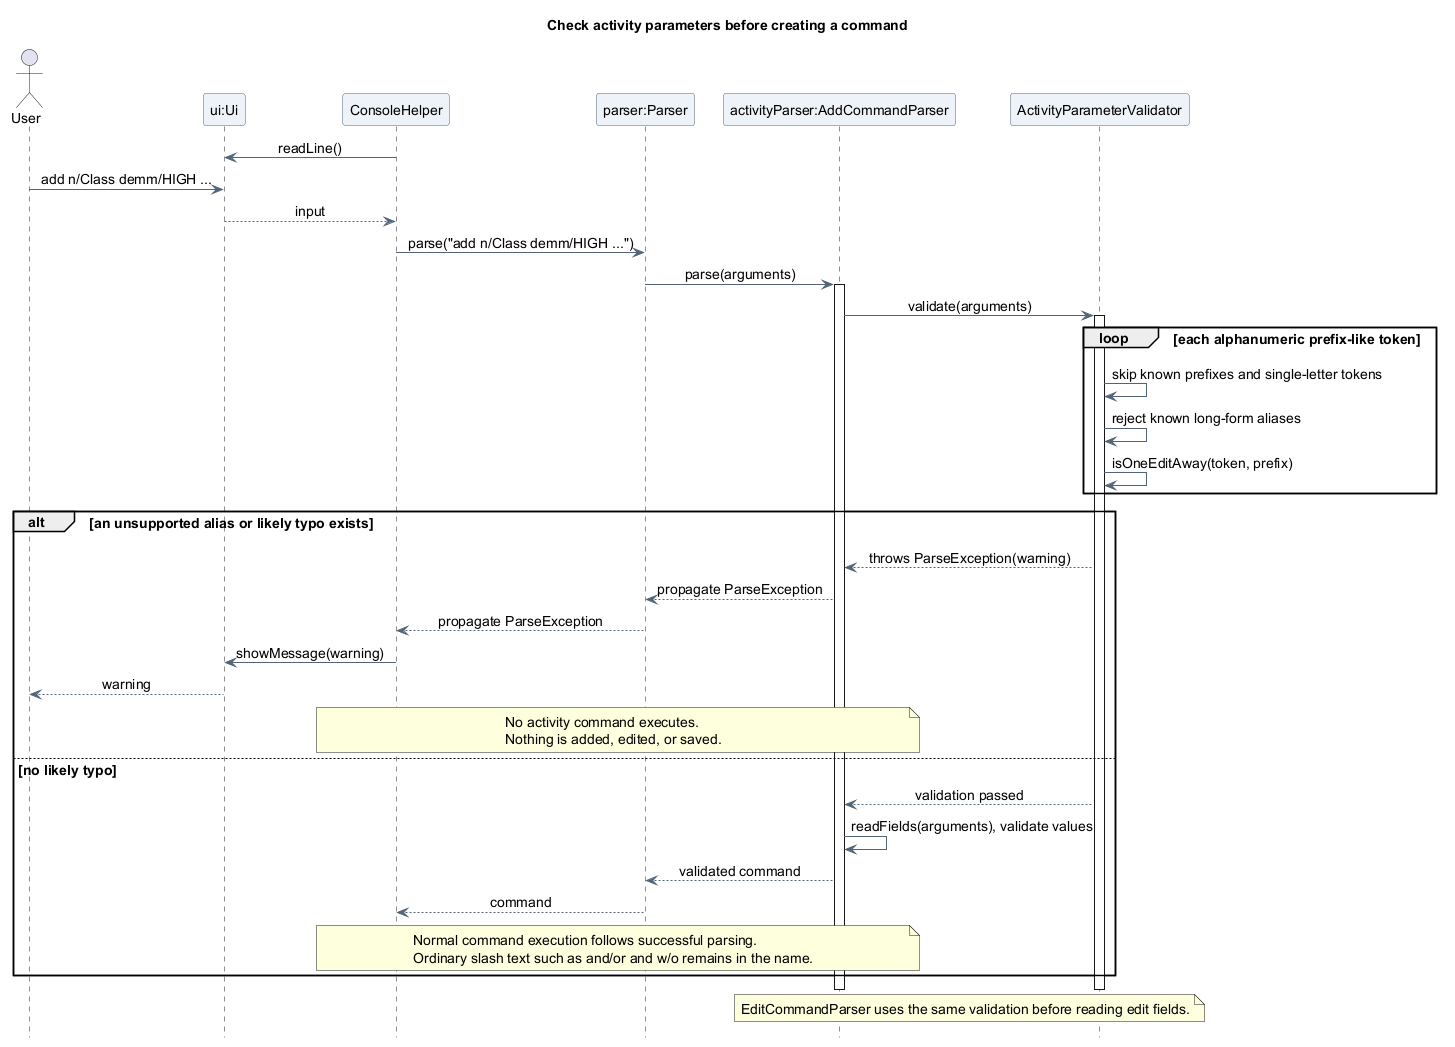

The diagram above was rendered by PlantUML. Its source (embedded in the PNG):
@startuml
title Check activity parameters before creating a command
skinparam backgroundColor white
skinparam shadowing false
skinparam defaultFontName SansSerif
skinparam defaultFontSize 14
skinparam ParticipantBackgroundColor #EDF3F8
skinparam ParticipantBorderColor #526477
skinparam ArrowColor #526477
skinparam sequenceMessageAlign center
hide footbox

actor "User" as User
participant "ui:Ui" as UI
participant ConsoleHelper as Console
participant "parser:Parser" as Parser
participant "activityParser:AddCommandParser" as Fields
participant ActivityParameterValidator as Validator

Console -> UI : readLine()
User -> UI : add n/Class demm/HIGH ...
UI --> Console : input

Console -> Parser : parse("add n/Class demm/HIGH ...")
Parser -> Fields : parse(arguments)
activate Fields
Fields -> Validator : validate(arguments)
activate Validator
loop each alphanumeric prefix-like token
  Validator -> Validator : skip known prefixes and single-letter tokens
  Validator -> Validator : reject known long-form aliases
  Validator -> Validator : isOneEditAway(token, prefix)
end
alt an unsupported alias or likely typo exists
  Validator --> Fields : throws ParseException(warning)
  Fields --> Parser : propagate ParseException
  Parser --> Console : propagate ParseException
  Console -> UI : showMessage(warning)
  UI --> User : warning
  note over Console, Fields
    No activity command executes.
    Nothing is added, edited, or saved.
  end note
else no likely typo
  Validator --> Fields : validation passed
  Fields -> Fields : readFields(arguments), validate values
  Fields --> Parser : validated command
  Parser --> Console : command
  note over Console, Fields
    Normal command execution follows successful parsing.
    Ordinary slash text such as and/or and w/o remains in the name.
  end note
end
deactivate Validator
deactivate Fields
note over Fields, Validator
  EditCommandParser uses the same validation before reading edit fields.
end note
@enduml